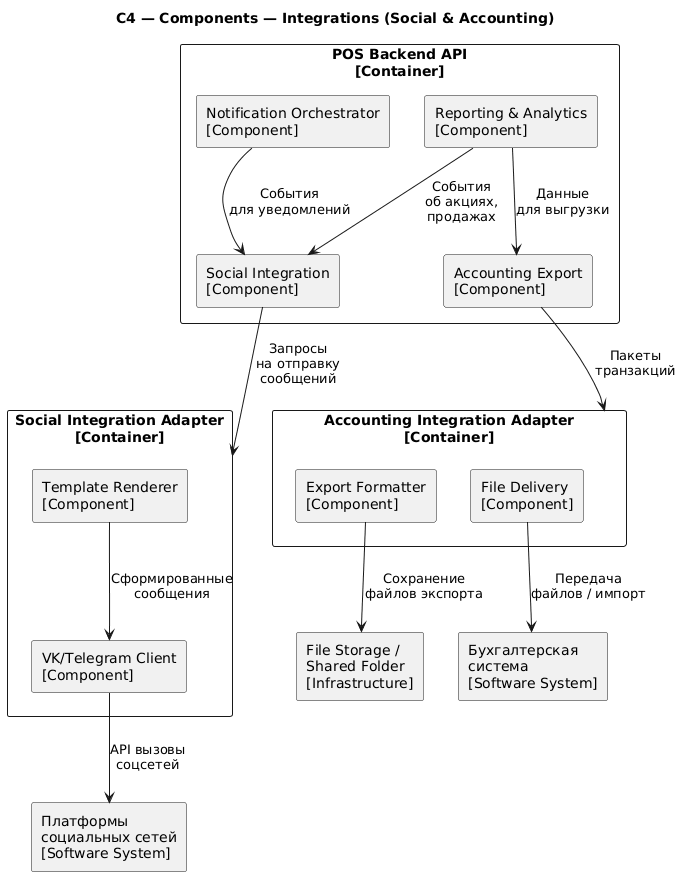

The diagram above was rendered by PlantUML. Its source (embedded in the PNG):
@startuml
title C4 — Components — Integrations (Social & Accounting)

skinparam shadowing false
skinparam rectangleStyle rounded

rectangle "POS Backend API\n[Container]" as Backend {
  rectangle "Reporting & Analytics\n[Component]" as Reporting
  rectangle "Social Integration\n[Component]" as SocialInt
  rectangle "Accounting Export\n[Component]" as AccExport
  rectangle "Notification Orchestrator\n[Component]" as Notifier
}

rectangle "Social Integration Adapter\n[Container]" as SocialAdapter {
  rectangle "VK/Telegram Client\n[Component]" as SocialClient
  rectangle "Template Renderer\n[Component]" as Template
}

rectangle "Accounting Integration Adapter\n[Container]" as AccAdapter {
  rectangle "Export Formatter\n[Component]" as ExportFmt
  rectangle "File Delivery\n[Component]" as FileDelivery
}

rectangle "Платформы\nсоциальных сетей\n[Software System]" as Social
rectangle "Бухгалтерская\nсистема\n[Software System]" as Accounting
rectangle "File Storage /\nShared Folder\n[Infrastructure]" as FileStore

Reporting --> SocialInt : События\nоб акциях,\nпродажах
Notifier --> SocialInt : События\nдля уведомлений
SocialInt --> SocialAdapter : Запросы\nна отправку\nсообщений
SocialClient --> Social : API вызовы\nсоцсетей
Template --> SocialClient : Сформированные\nсообщения

Reporting --> AccExport : Данные\nдля выгрузки
AccExport --> AccAdapter : Пакеты\nтранзакций
ExportFmt --> FileStore : Сохранение\nфайлов экспорта
FileDelivery --> Accounting : Передача\nфайлов / импорт
@enduml